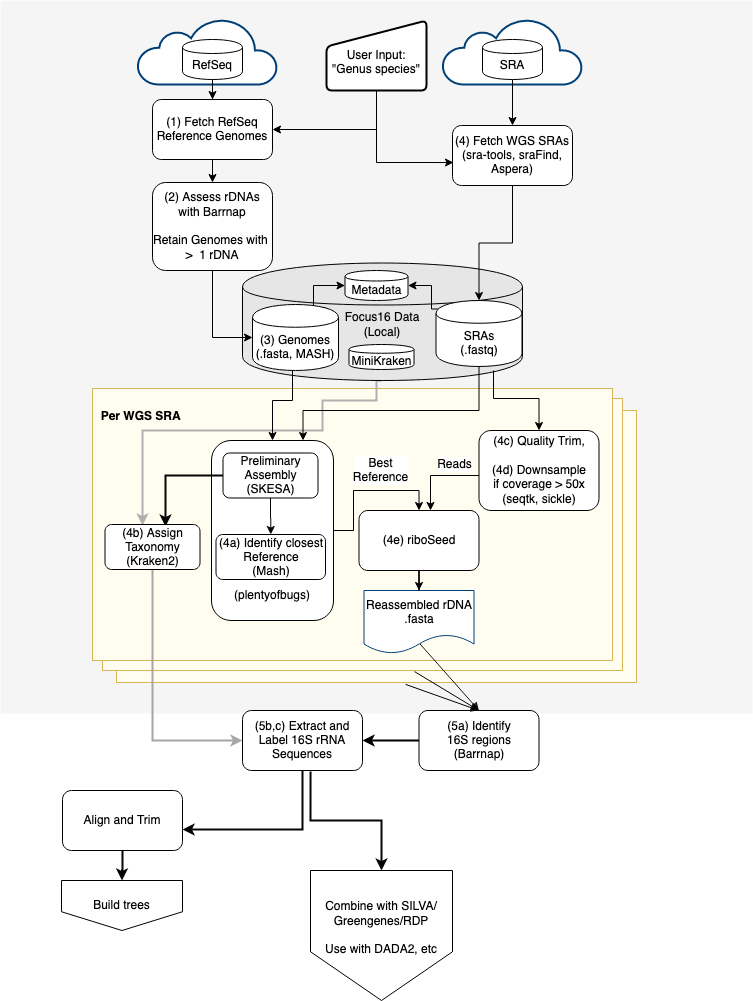

The diagram above was exported from draw.io. Its source (the exported page's mxGraphModel, read from the mxfile embedded in the PNG):
<mxGraphModel dx="946" dy="594" grid="1" gridSize="10" guides="1" tooltips="1" connect="1" arrows="1" fold="1" page="1" pageScale="1" pageWidth="826" pageHeight="1169" background="#ffffff" math="0" shadow="0">
  <root>
    <mxCell id="0" />
    <mxCell id="1" parent="0" />
    <mxCell id="SAS2zGDADO1P4irIxXxs-23" value="" style="edgeStyle=orthogonalEdgeStyle;rounded=0;orthogonalLoop=1;jettySize=auto;html=1;shadow=0;strokeColor=#050505;strokeWidth=2;" parent="1" source="SAS2zGDADO1P4irIxXxs-18" target="SAS2zGDADO1P4irIxXxs-17" edge="1">
      <mxGeometry relative="1" as="geometry" />
    </mxCell>
    <mxCell id="SAS2zGDADO1P4irIxXxs-18" value="Align and Trim " style="rounded=1;whiteSpace=wrap;html=1;strokeColor=#000000;strokeWidth=1;" parent="1" vertex="1">
      <mxGeometry x="80" y="790" width="120" height="60" as="geometry" />
    </mxCell>
    <mxCell id="qNivwolQkls1gNn3aIAB-110" value="&lt;div align=&quot;left&quot;&gt;&lt;br&gt;&lt;/div&gt;" style="rounded=0;whiteSpace=wrap;html=1;align=left;fillColor=#f5f5f5;strokeColor=none;fontColor=#333333;" parent="1" vertex="1">
      <mxGeometry x="18" width="752" height="713" as="geometry" />
    </mxCell>
    <mxCell id="qNivwolQkls1gNn3aIAB-149" value="&lt;div align=&quot;left&quot;&gt;Per WGS SRA&lt;br&gt;&lt;/div&gt;" style="rounded=0;whiteSpace=wrap;html=1;align=left;fillColor=#FFFDF0;strokeColor=#d6b656;" parent="1" vertex="1">
      <mxGeometry x="134" y="410" width="520" height="272" as="geometry" />
    </mxCell>
    <mxCell id="qNivwolQkls1gNn3aIAB-148" value="&lt;div align=&quot;left&quot;&gt;Per WGS SRA&lt;br&gt;&lt;/div&gt;" style="rounded=0;whiteSpace=wrap;html=1;align=left;fillColor=#FFFDF0;strokeColor=#d6b656;" parent="1" vertex="1">
      <mxGeometry x="120" y="398" width="520" height="272" as="geometry" />
    </mxCell>
    <mxCell id="qNivwolQkls1gNn3aIAB-114" value="&lt;div align=&quot;left&quot;&gt;&lt;b&gt;&amp;nbsp; Per WGS SRA&lt;br&gt;&lt;/b&gt;&lt;/div&gt;&lt;div&gt;&lt;b&gt;&lt;br&gt;&lt;/b&gt;&lt;/div&gt;&lt;div&gt;&lt;b&gt;&lt;br&gt;&lt;/b&gt;&lt;/div&gt;&lt;div&gt;&lt;b&gt;&lt;br&gt;&lt;/b&gt;&lt;/div&gt;&lt;div&gt;&lt;b&gt;&lt;br&gt;&lt;/b&gt;&lt;/div&gt;&lt;div&gt;&lt;b&gt;&lt;br&gt;&lt;/b&gt;&lt;/div&gt;&lt;div&gt;&lt;b&gt;&lt;br&gt;&lt;/b&gt;&lt;/div&gt;&lt;div&gt;&lt;b&gt;&lt;br&gt;&lt;/b&gt;&lt;/div&gt;&lt;div&gt;&lt;b&gt;&lt;br&gt;&lt;/b&gt;&lt;/div&gt;&lt;div&gt;&lt;b&gt;&lt;br&gt;&lt;/b&gt;&lt;/div&gt;&lt;div&gt;&lt;b&gt;&lt;br&gt;&lt;/b&gt;&lt;/div&gt;&lt;div&gt;&lt;b&gt;&lt;br&gt;&lt;/b&gt;&lt;/div&gt;&lt;div&gt;&lt;b&gt;&lt;br&gt;&lt;/b&gt;&lt;/div&gt;&lt;div&gt;&lt;b&gt;&lt;br&gt;&lt;/b&gt;&lt;/div&gt;&lt;div&gt;&lt;b&gt;&lt;br&gt;&lt;/b&gt;&lt;/div&gt;&lt;div&gt;&lt;b&gt;&lt;br&gt;&lt;/b&gt;&lt;/div&gt;" style="rounded=0;whiteSpace=wrap;html=1;align=left;fillColor=#FFFDF0;strokeColor=#d6b656;" parent="1" vertex="1">
      <mxGeometry x="110" y="388" width="520" height="272" as="geometry" />
    </mxCell>
    <mxCell id="qNivwolQkls1gNn3aIAB-123" value="" style="html=1;verticalLabelPosition=bottom;align=center;labelBackgroundColor=#ffffff;verticalAlign=top;strokeWidth=2;strokeColor=#00417A;fillColor=#ffffff;shadow=0;dashed=0;shape=mxgraph.ios7.icons.cloud;" parent="1" vertex="1">
      <mxGeometry x="460" y="18" width="140" height="66" as="geometry" />
    </mxCell>
    <mxCell id="qNivwolQkls1gNn3aIAB-122" value="" style="html=1;verticalLabelPosition=bottom;align=center;labelBackgroundColor=#ffffff;verticalAlign=top;strokeWidth=2;strokeColor=#003F75;fillColor=#ffffff;shadow=0;dashed=0;shape=mxgraph.ios7.icons.cloud;" parent="1" vertex="1">
      <mxGeometry x="155" y="18" width="140" height="66" as="geometry" />
    </mxCell>
    <mxCell id="SAS2zGDADO1P4irIxXxs-3" style="edgeStyle=orthogonalEdgeStyle;rounded=0;orthogonalLoop=1;jettySize=auto;html=1;exitX=0.5;exitY=1;exitDx=0;exitDy=0;strokeColor=#B0B0B0;shadow=0;strokeWidth=2;entryX=0.395;entryY=0.022;entryDx=0;entryDy=0;entryPerimeter=0;" parent="1" source="qNivwolQkls1gNn3aIAB-115" target="SAS2zGDADO1P4irIxXxs-8" edge="1">
      <mxGeometry relative="1" as="geometry">
        <mxPoint x="170" y="520" as="targetPoint" />
        <Array as="points">
          <mxPoint x="394" y="400" />
          <mxPoint x="340" y="400" />
          <mxPoint x="340" y="430" />
          <mxPoint x="160" y="430" />
        </Array>
      </mxGeometry>
    </mxCell>
    <mxCell id="qNivwolQkls1gNn3aIAB-115" value="&lt;div&gt;Focus16 Data &lt;br&gt;&lt;/div&gt;&lt;div&gt;(Local)&lt;/div&gt;&lt;div&gt;&lt;br&gt;&lt;/div&gt;&lt;div&gt;&lt;br&gt;&lt;/div&gt;" style="shape=cylinder;whiteSpace=wrap;html=1;boundedLbl=1;backgroundOutline=1;fillColor=#E6E6E6;" parent="1" vertex="1">
      <mxGeometry x="260" y="262.5" width="280" height="117.5" as="geometry" />
    </mxCell>
    <mxCell id="qNivwolQkls1gNn3aIAB-106" value="" style="edgeStyle=orthogonalEdgeStyle;rounded=0;orthogonalLoop=1;jettySize=auto;html=1;exitX=0.5;exitY=1;exitDx=0;exitDy=0;" parent="1" source="qNivwolQkls1gNn3aIAB-96" target="qNivwolQkls1gNn3aIAB-98" edge="1">
      <mxGeometry relative="1" as="geometry" />
    </mxCell>
    <mxCell id="qNivwolQkls1gNn3aIAB-96" value="SRA" style="shape=cylinder;whiteSpace=wrap;html=1;boundedLbl=1;backgroundOutline=1;" parent="1" vertex="1">
      <mxGeometry x="500" y="39" width="60" height="40" as="geometry" />
    </mxCell>
    <mxCell id="qNivwolQkls1gNn3aIAB-105" value="" style="edgeStyle=orthogonalEdgeStyle;rounded=0;orthogonalLoop=1;jettySize=auto;html=1;" parent="1" source="qNivwolQkls1gNn3aIAB-97" target="qNivwolQkls1gNn3aIAB-101" edge="1">
      <mxGeometry relative="1" as="geometry" />
    </mxCell>
    <mxCell id="qNivwolQkls1gNn3aIAB-97" value="RefSeq" style="shape=cylinder;whiteSpace=wrap;html=1;boundedLbl=1;backgroundOutline=1;" parent="1" vertex="1">
      <mxGeometry x="200" y="39" width="60" height="40" as="geometry" />
    </mxCell>
    <mxCell id="qNivwolQkls1gNn3aIAB-118" style="edgeStyle=orthogonalEdgeStyle;rounded=0;orthogonalLoop=1;jettySize=auto;html=1;exitX=0.5;exitY=1;exitDx=0;exitDy=0;" parent="1" source="qNivwolQkls1gNn3aIAB-98" target="N4hPqkqZFnpt8mKsYIse-5" edge="1">
      <mxGeometry relative="1" as="geometry">
        <mxPoint x="518" y="331" as="targetPoint" />
      </mxGeometry>
    </mxCell>
    <mxCell id="qNivwolQkls1gNn3aIAB-98" value="(4) Fetch WGS SRAs&lt;div&gt;(sra-tools, sraFind, Aspera) &lt;br&gt;&lt;/div&gt;" style="rounded=1;whiteSpace=wrap;html=1;" parent="1" vertex="1">
      <mxGeometry x="470" y="125" width="120" height="60" as="geometry" />
    </mxCell>
    <mxCell id="qNivwolQkls1gNn3aIAB-126" style="edgeStyle=orthogonalEdgeStyle;rounded=0;orthogonalLoop=1;jettySize=auto;html=1;entryX=0.5;entryY=0;entryDx=0;entryDy=0;" parent="1" source="qNivwolQkls1gNn3aIAB-100" target="qNivwolQkls1gNn3aIAB-124" edge="1">
      <mxGeometry relative="1" as="geometry">
        <Array as="points">
          <mxPoint x="310" y="400" />
          <mxPoint x="290" y="400" />
        </Array>
      </mxGeometry>
    </mxCell>
    <mxCell id="qNivwolQkls1gNn3aIAB-169" style="edgeStyle=orthogonalEdgeStyle;rounded=0;orthogonalLoop=1;jettySize=auto;html=1;exitX=0.85;exitY=0.05;exitDx=0;exitDy=0;exitPerimeter=0;entryX=0;entryY=0.5;entryDx=0;entryDy=0;strokeColor=#000000;" parent="1" source="qNivwolQkls1gNn3aIAB-100" target="qNivwolQkls1gNn3aIAB-131" edge="1">
      <mxGeometry relative="1" as="geometry">
        <Array as="points">
          <mxPoint x="331" y="285" />
        </Array>
      </mxGeometry>
    </mxCell>
    <mxCell id="qNivwolQkls1gNn3aIAB-100" value="(3) Genomes&lt;div&gt;(.fasta, MASH)&lt;br&gt;&lt;/div&gt;" style="shape=cylinder;whiteSpace=wrap;html=1;boundedLbl=1;backgroundOutline=1;" parent="1" vertex="1">
      <mxGeometry x="270" y="304" width="86" height="66" as="geometry" />
    </mxCell>
    <mxCell id="qNivwolQkls1gNn3aIAB-108" value="" style="edgeStyle=orthogonalEdgeStyle;rounded=0;orthogonalLoop=1;jettySize=auto;html=1;" parent="1" source="qNivwolQkls1gNn3aIAB-101" target="qNivwolQkls1gNn3aIAB-107" edge="1">
      <mxGeometry relative="1" as="geometry" />
    </mxCell>
    <mxCell id="qNivwolQkls1gNn3aIAB-101" value="(1) Fetch RefSeq Reference Genomes " style="rounded=1;whiteSpace=wrap;html=1;" parent="1" vertex="1">
      <mxGeometry x="170" y="99" width="120" height="60" as="geometry" />
    </mxCell>
    <mxCell id="qNivwolQkls1gNn3aIAB-109" style="edgeStyle=orthogonalEdgeStyle;rounded=0;orthogonalLoop=1;jettySize=auto;html=1;entryX=0;entryY=0.5;entryDx=0;entryDy=0;" parent="1" source="qNivwolQkls1gNn3aIAB-107" target="qNivwolQkls1gNn3aIAB-100" edge="1">
      <mxGeometry relative="1" as="geometry">
        <mxPoint x="330" y="149" as="targetPoint" />
      </mxGeometry>
    </mxCell>
    <mxCell id="qNivwolQkls1gNn3aIAB-107" value="&lt;div&gt;(2) Assess rDNAs with Barrnap&lt;/div&gt;&lt;div&gt;&lt;br&gt;&lt;/div&gt;&lt;div&gt;Retain Genomes with&amp;nbsp; &amp;gt;&amp;nbsp; 1 rDNA&lt;/div&gt;" style="rounded=1;whiteSpace=wrap;html=1;" parent="1" vertex="1">
      <mxGeometry x="170" y="182" width="120" height="88" as="geometry" />
    </mxCell>
    <mxCell id="qNivwolQkls1gNn3aIAB-127" value="" style="edgeStyle=orthogonalEdgeStyle;rounded=0;orthogonalLoop=1;jettySize=auto;html=1;entryX=0.75;entryY=0;entryDx=0;entryDy=0;exitX=0.5;exitY=1;exitDx=0;exitDy=0;" parent="1" source="N4hPqkqZFnpt8mKsYIse-5" target="qNivwolQkls1gNn3aIAB-124" edge="1">
      <mxGeometry relative="1" as="geometry">
        <Array as="points">
          <mxPoint x="497" y="410" />
          <mxPoint x="321" y="410" />
        </Array>
        <mxPoint x="460" y="356" as="sourcePoint" />
      </mxGeometry>
    </mxCell>
    <mxCell id="qNivwolQkls1gNn3aIAB-133" style="edgeStyle=orthogonalEdgeStyle;rounded=0;orthogonalLoop=1;jettySize=auto;html=1;exitX=0.669;exitY=1.061;exitDx=0;exitDy=0;exitPerimeter=0;" parent="1" source="N4hPqkqZFnpt8mKsYIse-5" target="qNivwolQkls1gNn3aIAB-128" edge="1">
      <mxGeometry relative="1" as="geometry">
        <mxPoint x="488" y="356" as="sourcePoint" />
      </mxGeometry>
    </mxCell>
    <mxCell id="qNivwolQkls1gNn3aIAB-170" style="edgeStyle=orthogonalEdgeStyle;rounded=0;orthogonalLoop=1;jettySize=auto;html=1;exitX=0.308;exitY=0.129;exitDx=0;exitDy=0;exitPerimeter=0;entryX=1;entryY=0.5;entryDx=0;entryDy=0;strokeColor=#000000;" parent="1" source="N4hPqkqZFnpt8mKsYIse-5" target="qNivwolQkls1gNn3aIAB-131" edge="1">
      <mxGeometry relative="1" as="geometry">
        <Array as="points">
          <mxPoint x="449" y="309" />
          <mxPoint x="449" y="285" />
        </Array>
        <mxPoint x="467" y="308.5" as="sourcePoint" />
      </mxGeometry>
    </mxCell>
    <mxCell id="qNivwolQkls1gNn3aIAB-138" style="edgeStyle=orthogonalEdgeStyle;rounded=0;orthogonalLoop=1;jettySize=auto;html=1;entryX=0.5;entryY=0;entryDx=0;entryDy=0;exitX=1;exitY=0.5;exitDx=0;exitDy=0;" parent="1" source="qNivwolQkls1gNn3aIAB-124" target="qNivwolQkls1gNn3aIAB-134" edge="1">
      <mxGeometry relative="1" as="geometry" />
    </mxCell>
    <mxCell id="7DUf2yB3hLPTs9L5qto9-5" value="&lt;div&gt;Best &lt;br&gt;&lt;/div&gt;&lt;div&gt;Reference&lt;/div&gt;" style="text;html=1;align=center;verticalAlign=middle;resizable=0;points=[];labelBackgroundColor=#ffffff;" parent="qNivwolQkls1gNn3aIAB-138" vertex="1" connectable="0">
      <mxGeometry x="0.1684" relative="1" as="geometry">
        <mxPoint x="1" y="-21" as="offset" />
      </mxGeometry>
    </mxCell>
    <mxCell id="qNivwolQkls1gNn3aIAB-124" value="&lt;div&gt;&lt;br&gt;&lt;/div&gt;&lt;div&gt;&lt;br&gt;&lt;/div&gt;&lt;div&gt;&lt;br&gt;&lt;/div&gt;&lt;div&gt;&lt;br&gt;&lt;/div&gt;&lt;div&gt;&lt;br&gt;&lt;/div&gt;&lt;div&gt;&lt;br&gt;&lt;/div&gt;&lt;div&gt;&lt;br&gt;&lt;/div&gt;&lt;div&gt;&lt;br&gt;&lt;/div&gt;&lt;div&gt;&lt;br&gt;&lt;/div&gt;&lt;div&gt;(plentyofbugs)&lt;br&gt;&lt;/div&gt;" style="rounded=1;whiteSpace=wrap;html=1;strokeColor=#000000;arcSize=16;" parent="1" vertex="1">
      <mxGeometry x="229" y="440" width="122" height="180" as="geometry" />
    </mxCell>
    <mxCell id="qNivwolQkls1gNn3aIAB-139" style="edgeStyle=orthogonalEdgeStyle;rounded=0;orthogonalLoop=1;jettySize=auto;html=1;entryX=0.596;entryY=0;entryDx=0;entryDy=0;entryPerimeter=0;" parent="1" source="qNivwolQkls1gNn3aIAB-128" target="qNivwolQkls1gNn3aIAB-134" edge="1">
      <mxGeometry relative="1" as="geometry">
        <mxPoint x="390" y="510" as="targetPoint" />
        <Array as="points">
          <mxPoint x="448" y="475" />
        </Array>
      </mxGeometry>
    </mxCell>
    <mxCell id="7DUf2yB3hLPTs9L5qto9-6" value="Reads" style="text;html=1;align=center;verticalAlign=middle;resizable=0;points=[];labelBackgroundColor=#ffffff;" parent="qNivwolQkls1gNn3aIAB-139" vertex="1" connectable="0">
      <mxGeometry x="-0.509" y="4" relative="1" as="geometry">
        <mxPoint x="-5" y="-16" as="offset" />
      </mxGeometry>
    </mxCell>
    <mxCell id="qNivwolQkls1gNn3aIAB-128" value="&lt;div&gt;(4c) Quality Trim,&lt;/div&gt;&lt;div&gt;&lt;br&gt;&lt;/div&gt;&lt;div&gt;(4d) Downsample &lt;br&gt;&lt;/div&gt;&lt;div&gt;if coverage &amp;gt; 50x&lt;/div&gt;&lt;div&gt;(seqtk, sickle)&lt;br&gt;&lt;/div&gt;" style="rounded=1;whiteSpace=wrap;html=1;" parent="1" vertex="1">
      <mxGeometry x="496.5" y="430" width="120" height="80" as="geometry" />
    </mxCell>
    <mxCell id="qNivwolQkls1gNn3aIAB-131" value="Metadata" style="shape=cylinder;whiteSpace=wrap;html=1;boundedLbl=1;backgroundOutline=1;" parent="1" vertex="1">
      <mxGeometry x="362.5" y="270" width="63" height="30" as="geometry" />
    </mxCell>
    <mxCell id="qNivwolQkls1gNn3aIAB-134" value="(4e) riboSeed" style="rounded=1;whiteSpace=wrap;html=1;" parent="1" vertex="1">
      <mxGeometry x="376.5" y="510" width="120" height="60" as="geometry" />
    </mxCell>
    <mxCell id="SAS2zGDADO1P4irIxXxs-16" style="edgeStyle=orthogonalEdgeStyle;rounded=0;orthogonalLoop=1;jettySize=auto;html=1;exitX=0;exitY=0.5;exitDx=0;exitDy=0;entryX=1;entryY=0.5;entryDx=0;entryDy=0;shadow=0;strokeColor=#000000;strokeWidth=2;" parent="1" source="qNivwolQkls1gNn3aIAB-146" target="SAS2zGDADO1P4irIxXxs-15" edge="1">
      <mxGeometry relative="1" as="geometry" />
    </mxCell>
    <mxCell id="qNivwolQkls1gNn3aIAB-146" value="&lt;div&gt;(5a) Identify &lt;br&gt;&lt;/div&gt;&lt;div&gt;16S regions&lt;/div&gt;&lt;div&gt;(Barrnap)&lt;br&gt;&lt;/div&gt;" style="rounded=1;whiteSpace=wrap;html=1;strokeColor=#000000;" parent="1" vertex="1">
      <mxGeometry x="436.5" y="710" width="120" height="60" as="geometry" />
    </mxCell>
    <mxCell id="qNivwolQkls1gNn3aIAB-156" value="" style="endArrow=classic;html=1;strokeColor=#171717;exitX=0.509;exitY=0.848;exitDx=0;exitDy=0;exitPerimeter=0;entryX=0.5;entryY=0;entryDx=0;entryDy=0;" parent="1" source="qNivwolQkls1gNn3aIAB-160" target="qNivwolQkls1gNn3aIAB-146" edge="1">
      <mxGeometry width="50" height="50" relative="1" as="geometry">
        <mxPoint x="20" y="960" as="sourcePoint" />
        <mxPoint x="70" y="910" as="targetPoint" />
      </mxGeometry>
    </mxCell>
    <mxCell id="qNivwolQkls1gNn3aIAB-157" value="" style="endArrow=classic;html=1;strokeColor=#050505;exitX=0.6;exitY=1.004;exitDx=0;exitDy=0;exitPerimeter=0;entryX=0.5;entryY=0;entryDx=0;entryDy=0;" parent="1" source="qNivwolQkls1gNn3aIAB-148" target="qNivwolQkls1gNn3aIAB-146" edge="1">
      <mxGeometry width="50" height="50" relative="1" as="geometry">
        <mxPoint x="446.03999999999996" y="671.904" as="sourcePoint" />
        <mxPoint x="360" y="710" as="targetPoint" />
      </mxGeometry>
    </mxCell>
    <mxCell id="qNivwolQkls1gNn3aIAB-158" value="" style="endArrow=classic;html=1;strokeColor=#030303;entryX=0.5;entryY=0;entryDx=0;entryDy=0;exitX=0.556;exitY=1.007;exitDx=0;exitDy=0;exitPerimeter=0;" parent="1" source="qNivwolQkls1gNn3aIAB-149" target="qNivwolQkls1gNn3aIAB-146" edge="1">
      <mxGeometry width="50" height="50" relative="1" as="geometry">
        <mxPoint x="456" y="682" as="sourcePoint" />
        <mxPoint x="400" y="730" as="targetPoint" />
      </mxGeometry>
    </mxCell>
    <mxCell id="qNivwolQkls1gNn3aIAB-160" value="&lt;div&gt;Reassembled rDNA&lt;br&gt;&lt;/div&gt;&lt;div&gt;.fasta&lt;br&gt;&lt;/div&gt;" style="shape=document;whiteSpace=wrap;html=1;boundedLbl=1;strokeColor=#00417A;fillColor=#FFFFFF;" parent="1" vertex="1">
      <mxGeometry x="381.5" y="590" width="110" height="63" as="geometry" />
    </mxCell>
    <mxCell id="qNivwolQkls1gNn3aIAB-161" value="" style="edgeStyle=orthogonalEdgeStyle;rounded=0;orthogonalLoop=1;jettySize=auto;html=1;entryX=0.5;entryY=0;entryDx=0;entryDy=0;" parent="1" source="qNivwolQkls1gNn3aIAB-134" target="qNivwolQkls1gNn3aIAB-160" edge="1">
      <mxGeometry relative="1" as="geometry">
        <mxPoint x="387" y="570" as="sourcePoint" />
        <mxPoint x="387" y="720" as="targetPoint" />
      </mxGeometry>
    </mxCell>
    <mxCell id="SAS2zGDADO1P4irIxXxs-1" value="&lt;div&gt;MiniKraken&lt;/div&gt;" style="shape=cylinder;whiteSpace=wrap;html=1;boundedLbl=1;backgroundOutline=1;" parent="1" vertex="1">
      <mxGeometry x="366.5" y="344" width="65" height="25" as="geometry" />
    </mxCell>
    <mxCell id="SAS2zGDADO1P4irIxXxs-10" style="edgeStyle=orthogonalEdgeStyle;rounded=0;orthogonalLoop=1;jettySize=auto;html=1;shadow=0;strokeColor=#050505;strokeWidth=1;entryX=0.5;entryY=0;entryDx=0;entryDy=0;" parent="1" source="SAS2zGDADO1P4irIxXxs-6" target="SAS2zGDADO1P4irIxXxs-7" edge="1">
      <mxGeometry relative="1" as="geometry" />
    </mxCell>
    <mxCell id="SAS2zGDADO1P4irIxXxs-12" value="" style="edgeStyle=orthogonalEdgeStyle;rounded=0;orthogonalLoop=1;jettySize=auto;html=1;shadow=0;strokeColor=#050505;strokeWidth=2;entryX=0.637;entryY=0.044;entryDx=0;entryDy=0;entryPerimeter=0;" parent="1" source="SAS2zGDADO1P4irIxXxs-6" target="SAS2zGDADO1P4irIxXxs-8" edge="1">
      <mxGeometry relative="1" as="geometry">
        <mxPoint x="167.5" y="475" as="targetPoint" />
      </mxGeometry>
    </mxCell>
    <mxCell id="SAS2zGDADO1P4irIxXxs-6" value="&lt;div&gt;Preliminary Assembly&lt;/div&gt;&lt;div&gt;(SKESA)&lt;br&gt;&lt;/div&gt;" style="rounded=1;whiteSpace=wrap;html=1;strokeColor=#000000;" parent="1" vertex="1">
      <mxGeometry x="240.5" y="452.5" width="95" height="45" as="geometry" />
    </mxCell>
    <mxCell id="SAS2zGDADO1P4irIxXxs-7" value="&lt;div&gt;(4a) Identify closest &lt;br&gt;&lt;/div&gt;&lt;div&gt;Reference&lt;/div&gt;&lt;div&gt;(Mash)&lt;/div&gt;" style="rounded=1;whiteSpace=wrap;html=1;strokeColor=#000000;strokeWidth=1;" parent="1" vertex="1">
      <mxGeometry x="233.5" y="534" width="109.5" height="45" as="geometry" />
    </mxCell>
    <mxCell id="SAS2zGDADO1P4irIxXxs-14" style="edgeStyle=orthogonalEdgeStyle;rounded=0;orthogonalLoop=1;jettySize=auto;html=1;entryX=0;entryY=0.5;entryDx=0;entryDy=0;shadow=0;strokeColor=#A6A6A6;strokeWidth=2;" parent="1" source="SAS2zGDADO1P4irIxXxs-8" target="SAS2zGDADO1P4irIxXxs-15" edge="1">
      <mxGeometry relative="1" as="geometry">
        <Array as="points">
          <mxPoint x="170" y="740" />
        </Array>
      </mxGeometry>
    </mxCell>
    <mxCell id="SAS2zGDADO1P4irIxXxs-8" value="(4b) Assign Taxonomy&lt;div&gt;(Kraken2)&lt;br&gt;&lt;/div&gt;" style="rounded=1;whiteSpace=wrap;html=1;" parent="1" vertex="1">
      <mxGeometry x="122.5" y="524" width="95" height="45" as="geometry" />
    </mxCell>
    <mxCell id="SAS2zGDADO1P4irIxXxs-25" style="edgeStyle=orthogonalEdgeStyle;rounded=0;orthogonalLoop=1;jettySize=auto;html=1;entryX=1;entryY=0.65;entryDx=0;entryDy=0;entryPerimeter=0;shadow=0;strokeColor=#050505;strokeWidth=2;exitX=0.5;exitY=1;exitDx=0;exitDy=0;" parent="1" source="SAS2zGDADO1P4irIxXxs-15" target="SAS2zGDADO1P4irIxXxs-18" edge="1">
      <mxGeometry relative="1" as="geometry" />
    </mxCell>
    <mxCell id="SAS2zGDADO1P4irIxXxs-26" style="edgeStyle=orthogonalEdgeStyle;rounded=0;orthogonalLoop=1;jettySize=auto;html=1;exitX=0.567;exitY=1.017;exitDx=0;exitDy=0;entryX=0.5;entryY=0;entryDx=0;entryDy=0;shadow=0;strokeColor=#050505;strokeWidth=2;exitPerimeter=0;" parent="1" source="SAS2zGDADO1P4irIxXxs-15" target="SAS2zGDADO1P4irIxXxs-20" edge="1">
      <mxGeometry relative="1" as="geometry" />
    </mxCell>
    <mxCell id="SAS2zGDADO1P4irIxXxs-15" value="(5b,c) Extract and Label 16S rRNA Sequences" style="rounded=1;whiteSpace=wrap;html=1;" parent="1" vertex="1">
      <mxGeometry x="260" y="710" width="120" height="60" as="geometry" />
    </mxCell>
    <mxCell id="SAS2zGDADO1P4irIxXxs-17" value="Build trees" style="shape=offPageConnector;whiteSpace=wrap;html=1;strokeColor=#000000;strokeWidth=1;" parent="1" vertex="1">
      <mxGeometry x="79" y="880" width="121" height="50" as="geometry" />
    </mxCell>
    <mxCell id="SAS2zGDADO1P4irIxXxs-20" value="&lt;div&gt;Combine with SILVA/ Greengenes/RDP&lt;br&gt;&lt;/div&gt;&lt;div&gt;&lt;br&gt;&lt;/div&gt;&lt;div&gt;Use with DADA2, etc&lt;/div&gt;&lt;div&gt;&lt;br&gt;&lt;/div&gt;" style="shape=offPageConnector;whiteSpace=wrap;html=1;strokeColor=#000000;strokeWidth=1;" parent="1" vertex="1">
      <mxGeometry x="328" y="870" width="142" height="130" as="geometry" />
    </mxCell>
    <mxCell id="7DUf2yB3hLPTs9L5qto9-3" value="" style="edgeStyle=orthogonalEdgeStyle;rounded=0;orthogonalLoop=1;jettySize=auto;html=1;entryX=0.008;entryY=0.617;entryDx=0;entryDy=0;entryPerimeter=0;exitX=0.5;exitY=1;exitDx=0;exitDy=0;" parent="1" source="7DUf2yB3hLPTs9L5qto9-1" target="qNivwolQkls1gNn3aIAB-98" edge="1">
      <mxGeometry relative="1" as="geometry">
        <mxPoint x="394" y="109" as="targetPoint" />
      </mxGeometry>
    </mxCell>
    <mxCell id="7DUf2yB3hLPTs9L5qto9-1" value="&lt;div&gt;&lt;br&gt;&lt;/div&gt;&lt;div&gt;User Input:&lt;br&gt;&lt;/div&gt;&lt;div&gt;&quot;Genus species&quot;&lt;/div&gt;" style="html=1;strokeWidth=2;shape=manualInput;whiteSpace=wrap;rounded=1;size=26;arcSize=11;" parent="1" vertex="1">
      <mxGeometry x="344" y="20" width="100" height="70" as="geometry" />
    </mxCell>
    <mxCell id="N4hPqkqZFnpt8mKsYIse-5" value="&lt;div&gt;SRAs&lt;/div&gt;&lt;div&gt;(.fastq)&lt;/div&gt;" style="shape=cylinder;whiteSpace=wrap;html=1;boundedLbl=1;backgroundOutline=1;" parent="1" vertex="1">
      <mxGeometry x="453.5" y="300" width="86" height="66" as="geometry" />
    </mxCell>
    <mxCell id="naXhCU4_RyivWsimR26M-4" value="" style="edgeStyle=orthogonalEdgeStyle;rounded=0;orthogonalLoop=1;jettySize=auto;html=1;entryX=1;entryY=0.5;entryDx=0;entryDy=0;exitX=0.5;exitY=1;exitDx=0;exitDy=0;" edge="1" parent="1" source="7DUf2yB3hLPTs9L5qto9-1" target="qNivwolQkls1gNn3aIAB-101">
      <mxGeometry relative="1" as="geometry">
        <mxPoint x="404" y="100" as="sourcePoint" />
        <mxPoint x="480.96000000000004" y="172.01999999999998" as="targetPoint" />
      </mxGeometry>
    </mxCell>
  </root>
</mxGraphModel>